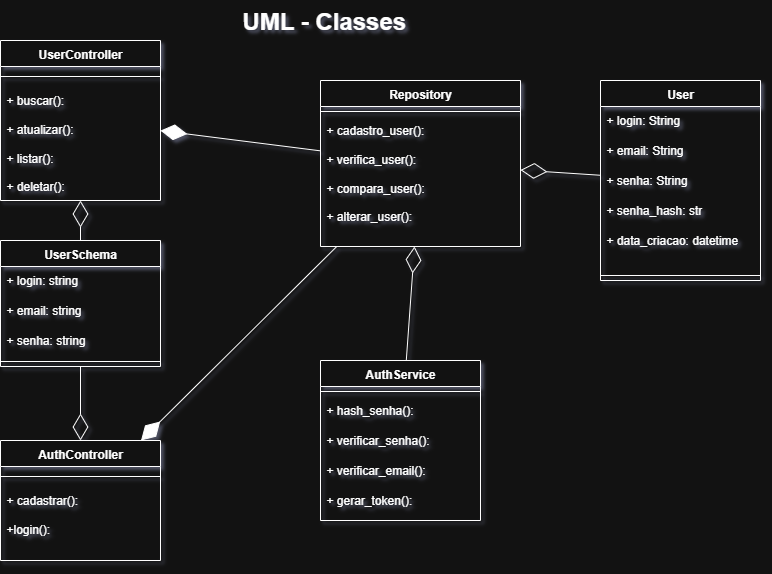

The diagram above was exported from draw.io. Its source (the exported page's mxGraphModel, read from the mxfile embedded in the PNG):
<mxGraphModel dx="1000" dy="619" grid="1" gridSize="10" guides="1" tooltips="1" connect="1" arrows="1" fold="1" page="1" pageScale="1" pageWidth="827" pageHeight="1169" math="0" shadow="0">
  <root>
    <mxCell id="0" />
    <mxCell id="1" parent="0" />
    <mxCell id="hY52Yzsewkn46zD84Z2t-14" value="&lt;h1 style=&quot;margin-top: 0px;&quot;&gt;&lt;font&gt;UML - Classes&lt;/font&gt;&lt;/h1&gt;" style="text;html=1;whiteSpace=wrap;overflow=hidden;rounded=0;fontFamily=Helvetica;" parent="1" vertex="1">
      <mxGeometry x="240" y="120" width="200" height="40" as="geometry" />
    </mxCell>
    <mxCell id="OL-9IikbA3m9rfLSTBBx-10" value="Repository" style="swimlane;fontStyle=1;align=center;verticalAlign=top;childLayout=stackLayout;horizontal=1;startSize=26;horizontalStack=0;resizeParent=1;resizeParentMax=0;resizeLast=0;collapsible=1;marginBottom=0;whiteSpace=wrap;html=1;fontFamily=Helvetica;" parent="1" vertex="1">
      <mxGeometry x="320" y="200" width="200" height="166" as="geometry" />
    </mxCell>
    <mxCell id="OL-9IikbA3m9rfLSTBBx-12" value="" style="line;strokeWidth=1;fillColor=none;align=left;verticalAlign=middle;spacingTop=-1;spacingLeft=3;spacingRight=3;rotatable=0;labelPosition=right;points=[];portConstraint=eastwest;strokeColor=inherit;fontFamily=Helvetica;" parent="OL-9IikbA3m9rfLSTBBx-10" vertex="1">
      <mxGeometry y="26" width="200" height="10" as="geometry" />
    </mxCell>
    <mxCell id="OL-9IikbA3m9rfLSTBBx-13" value="+ cadastro_user():&amp;nbsp;&lt;br&gt;&lt;br&gt;+ verifica_user():&amp;nbsp;&lt;br&gt;&lt;br&gt;+ compara_user():&amp;nbsp;&lt;br&gt;&lt;br&gt;+ alterar_user():&amp;nbsp;&lt;br&gt;&lt;div&gt;&lt;br&gt;&lt;/div&gt;" style="text;strokeColor=none;fillColor=none;align=left;verticalAlign=top;spacingLeft=4;spacingRight=4;overflow=hidden;rotatable=0;points=[[0,0.5],[1,0.5]];portConstraint=eastwest;whiteSpace=wrap;html=1;fontFamily=Helvetica;" parent="OL-9IikbA3m9rfLSTBBx-10" vertex="1">
      <mxGeometry y="36" width="200" height="130" as="geometry" />
    </mxCell>
    <mxCell id="OL-9IikbA3m9rfLSTBBx-25" value="UserController" style="swimlane;fontStyle=1;align=center;verticalAlign=top;childLayout=stackLayout;horizontal=1;startSize=26;horizontalStack=0;resizeParent=1;resizeParentMax=0;resizeLast=0;collapsible=1;marginBottom=0;whiteSpace=wrap;html=1;fontFamily=Helvetica;" parent="1" vertex="1">
      <mxGeometry y="160" width="160" height="160" as="geometry">
        <mxRectangle x="30" y="180" width="130" height="30" as="alternateBounds" />
      </mxGeometry>
    </mxCell>
    <mxCell id="OL-9IikbA3m9rfLSTBBx-27" value="" style="line;strokeWidth=1;fillColor=none;align=left;verticalAlign=middle;spacingTop=-1;spacingLeft=3;spacingRight=3;rotatable=0;labelPosition=right;points=[];portConstraint=eastwest;strokeColor=inherit;fontFamily=Helvetica;" parent="OL-9IikbA3m9rfLSTBBx-25" vertex="1">
      <mxGeometry y="26" width="160" height="20" as="geometry" />
    </mxCell>
    <mxCell id="OL-9IikbA3m9rfLSTBBx-26" value="+ buscar():&amp;nbsp;&lt;br&gt;&lt;br&gt;+ atualizar():&lt;br&gt;&lt;br&gt;+ listar():&lt;br&gt;&lt;div&gt;&lt;br&gt;+ deletar():&lt;/div&gt;" style="text;strokeColor=none;fillColor=none;align=left;verticalAlign=top;spacingLeft=4;spacingRight=4;overflow=hidden;rotatable=0;points=[[0,0.5],[1,0.5]];portConstraint=eastwest;whiteSpace=wrap;html=1;fontFamily=Helvetica;" parent="OL-9IikbA3m9rfLSTBBx-25" vertex="1">
      <mxGeometry y="46" width="160" height="114" as="geometry" />
    </mxCell>
    <mxCell id="OL-9IikbA3m9rfLSTBBx-29" value="&lt;div&gt;User&lt;/div&gt;" style="swimlane;fontStyle=1;align=center;verticalAlign=top;childLayout=stackLayout;horizontal=1;startSize=26;horizontalStack=0;resizeParent=1;resizeParentMax=0;resizeLast=0;collapsible=1;marginBottom=0;whiteSpace=wrap;html=1;fontFamily=Helvetica;" parent="1" vertex="1">
      <mxGeometry x="600" y="200" width="160" height="200" as="geometry" />
    </mxCell>
    <mxCell id="6Mbr857mbHwXebvwPtoy-4" value="+ login: String" style="text;strokeColor=none;fillColor=none;align=left;verticalAlign=top;spacingLeft=4;spacingRight=4;overflow=hidden;rotatable=0;points=[[0,0.5],[1,0.5]];portConstraint=eastwest;whiteSpace=wrap;html=1;fontFamily=Helvetica;" parent="OL-9IikbA3m9rfLSTBBx-29" vertex="1">
      <mxGeometry y="26" width="160" height="30" as="geometry" />
    </mxCell>
    <mxCell id="gPZcZ6BxTw2kvliMnTXv-1" value="+ email: String" style="text;strokeColor=none;fillColor=none;align=left;verticalAlign=top;spacingLeft=4;spacingRight=4;overflow=hidden;rotatable=0;points=[[0,0.5],[1,0.5]];portConstraint=eastwest;whiteSpace=wrap;html=1;fontFamily=Helvetica;" parent="OL-9IikbA3m9rfLSTBBx-29" vertex="1">
      <mxGeometry y="56" width="160" height="30" as="geometry" />
    </mxCell>
    <mxCell id="OL-9IikbA3m9rfLSTBBx-31" value="+ senha: String" style="text;strokeColor=none;fillColor=none;align=left;verticalAlign=top;spacingLeft=4;spacingRight=4;overflow=hidden;rotatable=0;points=[[0,0.5],[1,0.5]];portConstraint=eastwest;whiteSpace=wrap;html=1;fontFamily=Helvetica;" parent="OL-9IikbA3m9rfLSTBBx-29" vertex="1">
      <mxGeometry y="86" width="160" height="30" as="geometry" />
    </mxCell>
    <mxCell id="6Mbr857mbHwXebvwPtoy-1" value="+ senha_hash: str" style="text;strokeColor=none;fillColor=none;align=left;verticalAlign=top;spacingLeft=4;spacingRight=4;overflow=hidden;rotatable=0;points=[[0,0.5],[1,0.5]];portConstraint=eastwest;whiteSpace=wrap;html=1;fontFamily=Helvetica;" parent="OL-9IikbA3m9rfLSTBBx-29" vertex="1">
      <mxGeometry y="116" width="160" height="30" as="geometry" />
    </mxCell>
    <mxCell id="6Mbr857mbHwXebvwPtoy-2" value="+ data_criacao: datetime" style="text;strokeColor=none;fillColor=none;align=left;verticalAlign=top;spacingLeft=4;spacingRight=4;overflow=hidden;rotatable=0;points=[[0,0.5],[1,0.5]];portConstraint=eastwest;whiteSpace=wrap;html=1;fontFamily=Helvetica;" parent="OL-9IikbA3m9rfLSTBBx-29" vertex="1">
      <mxGeometry y="146" width="160" height="44" as="geometry" />
    </mxCell>
    <mxCell id="OL-9IikbA3m9rfLSTBBx-32" value="" style="line;strokeWidth=1;fillColor=none;align=left;verticalAlign=middle;spacingTop=-1;spacingLeft=3;spacingRight=3;rotatable=0;labelPosition=right;points=[];portConstraint=eastwest;strokeColor=inherit;fontFamily=Helvetica;" parent="OL-9IikbA3m9rfLSTBBx-29" vertex="1">
      <mxGeometry y="190" width="160" height="10" as="geometry" />
    </mxCell>
    <mxCell id="4C5MkT0r_ZJxlerJf0p_-1" value="AuthService" style="swimlane;fontStyle=1;align=center;verticalAlign=top;childLayout=stackLayout;horizontal=1;startSize=26;horizontalStack=0;resizeParent=1;resizeParentMax=0;resizeLast=0;collapsible=1;marginBottom=0;whiteSpace=wrap;html=1;fontFamily=Helvetica;" parent="1" vertex="1">
      <mxGeometry x="320" y="480" width="160" height="160" as="geometry" />
    </mxCell>
    <mxCell id="4C5MkT0r_ZJxlerJf0p_-3" value="" style="line;strokeWidth=1;fillColor=none;align=left;verticalAlign=middle;spacingTop=-1;spacingLeft=3;spacingRight=3;rotatable=0;labelPosition=right;points=[];portConstraint=eastwest;strokeColor=inherit;fontFamily=Helvetica;" parent="4C5MkT0r_ZJxlerJf0p_-1" vertex="1">
      <mxGeometry y="26" width="160" height="10" as="geometry" />
    </mxCell>
    <mxCell id="4C5MkT0r_ZJxlerJf0p_-4" value="+ hash_senha():" style="text;strokeColor=none;fillColor=none;align=left;verticalAlign=top;spacingLeft=4;spacingRight=4;overflow=hidden;rotatable=0;points=[[0,0.5],[1,0.5]];portConstraint=eastwest;whiteSpace=wrap;html=1;fontFamily=Helvetica;" parent="4C5MkT0r_ZJxlerJf0p_-1" vertex="1">
      <mxGeometry y="36" width="160" height="30" as="geometry" />
    </mxCell>
    <mxCell id="4C5MkT0r_ZJxlerJf0p_-5" value="+ verificar_senha():" style="text;strokeColor=none;fillColor=none;align=left;verticalAlign=top;spacingLeft=4;spacingRight=4;overflow=hidden;rotatable=0;points=[[0,0.5],[1,0.5]];portConstraint=eastwest;whiteSpace=wrap;html=1;fontFamily=Helvetica;" parent="4C5MkT0r_ZJxlerJf0p_-1" vertex="1">
      <mxGeometry y="66" width="160" height="30" as="geometry" />
    </mxCell>
    <mxCell id="1Cwf8PhG1ywy56WHzYNu-1" value="+ verificar_email():" style="text;strokeColor=none;fillColor=none;align=left;verticalAlign=top;spacingLeft=4;spacingRight=4;overflow=hidden;rotatable=0;points=[[0,0.5],[1,0.5]];portConstraint=eastwest;whiteSpace=wrap;html=1;fontFamily=Helvetica;" parent="4C5MkT0r_ZJxlerJf0p_-1" vertex="1">
      <mxGeometry y="96" width="160" height="30" as="geometry" />
    </mxCell>
    <mxCell id="4C5MkT0r_ZJxlerJf0p_-6" value="+ gerar_token():" style="text;strokeColor=none;fillColor=none;align=left;verticalAlign=top;spacingLeft=4;spacingRight=4;overflow=hidden;rotatable=0;points=[[0,0.5],[1,0.5]];portConstraint=eastwest;whiteSpace=wrap;html=1;fontFamily=Helvetica;" parent="4C5MkT0r_ZJxlerJf0p_-1" vertex="1">
      <mxGeometry y="126" width="160" height="34" as="geometry" />
    </mxCell>
    <mxCell id="4C5MkT0r_ZJxlerJf0p_-14" value="UserSchema" style="swimlane;fontStyle=1;align=center;verticalAlign=top;childLayout=stackLayout;horizontal=1;startSize=26;horizontalStack=0;resizeParent=1;resizeParentMax=0;resizeLast=0;collapsible=1;marginBottom=0;whiteSpace=wrap;html=1;fontFamily=Helvetica;" parent="1" vertex="1">
      <mxGeometry y="360" width="160" height="126" as="geometry" />
    </mxCell>
    <mxCell id="4C5MkT0r_ZJxlerJf0p_-15" value="+ login: string" style="text;strokeColor=none;fillColor=none;align=left;verticalAlign=top;spacingLeft=4;spacingRight=4;overflow=hidden;rotatable=0;points=[[0,0.5],[1,0.5]];portConstraint=eastwest;whiteSpace=wrap;html=1;fontFamily=Helvetica;" parent="4C5MkT0r_ZJxlerJf0p_-14" vertex="1">
      <mxGeometry y="26" width="160" height="30" as="geometry" />
    </mxCell>
    <mxCell id="4C5MkT0r_ZJxlerJf0p_-18" value="+ email: string" style="text;strokeColor=none;fillColor=none;align=left;verticalAlign=top;spacingLeft=4;spacingRight=4;overflow=hidden;rotatable=0;points=[[0,0.5],[1,0.5]];portConstraint=eastwest;whiteSpace=wrap;html=1;fontFamily=Helvetica;" parent="4C5MkT0r_ZJxlerJf0p_-14" vertex="1">
      <mxGeometry y="56" width="160" height="30" as="geometry" />
    </mxCell>
    <mxCell id="4C5MkT0r_ZJxlerJf0p_-19" value="+ senha: string" style="text;strokeColor=none;fillColor=none;align=left;verticalAlign=top;spacingLeft=4;spacingRight=4;overflow=hidden;rotatable=0;points=[[0,0.5],[1,0.5]];portConstraint=eastwest;whiteSpace=wrap;html=1;fontFamily=Helvetica;" parent="4C5MkT0r_ZJxlerJf0p_-14" vertex="1">
      <mxGeometry y="86" width="160" height="30" as="geometry" />
    </mxCell>
    <mxCell id="4C5MkT0r_ZJxlerJf0p_-16" value="" style="line;strokeWidth=1;fillColor=none;align=left;verticalAlign=middle;spacingTop=-1;spacingLeft=3;spacingRight=3;rotatable=0;labelPosition=right;points=[];portConstraint=eastwest;strokeColor=inherit;fontFamily=Helvetica;" parent="4C5MkT0r_ZJxlerJf0p_-14" vertex="1">
      <mxGeometry y="116" width="160" height="10" as="geometry" />
    </mxCell>
    <mxCell id="MzWB0tVAcprTOWXb8ZRG-2" value="" style="endArrow=diamondThin;endFill=0;endSize=24;html=1;rounded=0;" parent="1" source="OL-9IikbA3m9rfLSTBBx-29" target="OL-9IikbA3m9rfLSTBBx-10" edge="1">
      <mxGeometry width="160" relative="1" as="geometry">
        <mxPoint x="40" y="500" as="sourcePoint" />
        <mxPoint x="200" y="500" as="targetPoint" />
      </mxGeometry>
    </mxCell>
    <mxCell id="MzWB0tVAcprTOWXb8ZRG-3" value="" style="endArrow=diamondThin;endFill=1;endSize=24;html=1;rounded=0;" parent="1" source="OL-9IikbA3m9rfLSTBBx-10" target="OL-9IikbA3m9rfLSTBBx-25" edge="1">
      <mxGeometry width="160" relative="1" as="geometry">
        <mxPoint x="70" y="450" as="sourcePoint" />
        <mxPoint x="230" y="450" as="targetPoint" />
      </mxGeometry>
    </mxCell>
    <mxCell id="MzWB0tVAcprTOWXb8ZRG-4" value="" style="endArrow=diamondThin;endFill=0;endSize=24;html=1;rounded=0;" parent="1" source="4C5MkT0r_ZJxlerJf0p_-14" target="OL-9IikbA3m9rfLSTBBx-25" edge="1">
      <mxGeometry width="160" relative="1" as="geometry">
        <mxPoint x="180" y="440" as="sourcePoint" />
        <mxPoint x="380" y="330" as="targetPoint" />
      </mxGeometry>
    </mxCell>
    <mxCell id="MzWB0tVAcprTOWXb8ZRG-5" value="AuthController" style="swimlane;fontStyle=1;align=center;verticalAlign=top;childLayout=stackLayout;horizontal=1;startSize=26;horizontalStack=0;resizeParent=1;resizeParentMax=0;resizeLast=0;collapsible=1;marginBottom=0;whiteSpace=wrap;html=1;fontFamily=Helvetica;" parent="1" vertex="1">
      <mxGeometry y="560" width="160" height="120" as="geometry">
        <mxRectangle x="30" y="180" width="130" height="30" as="alternateBounds" />
      </mxGeometry>
    </mxCell>
    <mxCell id="MzWB0tVAcprTOWXb8ZRG-6" value="" style="line;strokeWidth=1;fillColor=none;align=left;verticalAlign=middle;spacingTop=-1;spacingLeft=3;spacingRight=3;rotatable=0;labelPosition=right;points=[];portConstraint=eastwest;strokeColor=inherit;fontFamily=Helvetica;" parent="MzWB0tVAcprTOWXb8ZRG-5" vertex="1">
      <mxGeometry y="26" width="160" height="20" as="geometry" />
    </mxCell>
    <mxCell id="MzWB0tVAcprTOWXb8ZRG-7" value="+ cadastrar():&lt;br&gt;&lt;br&gt;+login():" style="text;strokeColor=none;fillColor=none;align=left;verticalAlign=top;spacingLeft=4;spacingRight=4;overflow=hidden;rotatable=0;points=[[0,0.5],[1,0.5]];portConstraint=eastwest;whiteSpace=wrap;html=1;fontFamily=Helvetica;" parent="MzWB0tVAcprTOWXb8ZRG-5" vertex="1">
      <mxGeometry y="46" width="160" height="74" as="geometry" />
    </mxCell>
    <mxCell id="MzWB0tVAcprTOWXb8ZRG-8" value="" style="endArrow=diamondThin;endFill=1;endSize=24;html=1;rounded=0;" parent="1" source="OL-9IikbA3m9rfLSTBBx-10" target="MzWB0tVAcprTOWXb8ZRG-5" edge="1">
      <mxGeometry width="160" relative="1" as="geometry">
        <mxPoint x="230" y="626" as="sourcePoint" />
        <mxPoint x="150" y="610" as="targetPoint" />
      </mxGeometry>
    </mxCell>
    <mxCell id="MzWB0tVAcprTOWXb8ZRG-9" value="" style="endArrow=diamondThin;endFill=0;endSize=24;html=1;rounded=0;" parent="1" source="4C5MkT0r_ZJxlerJf0p_-14" target="MzWB0tVAcprTOWXb8ZRG-5" edge="1">
      <mxGeometry width="160" relative="1" as="geometry">
        <mxPoint x="280" y="670" as="sourcePoint" />
        <mxPoint x="151" y="530" as="targetPoint" />
      </mxGeometry>
    </mxCell>
    <mxCell id="MzWB0tVAcprTOWXb8ZRG-10" value="" style="endArrow=diamondThin;endFill=0;endSize=24;html=1;rounded=0;" parent="1" source="4C5MkT0r_ZJxlerJf0p_-1" target="OL-9IikbA3m9rfLSTBBx-10" edge="1">
      <mxGeometry width="160" relative="1" as="geometry">
        <mxPoint x="240" y="406" as="sourcePoint" />
        <mxPoint x="238" y="330" as="targetPoint" />
      </mxGeometry>
    </mxCell>
  </root>
</mxGraphModel>